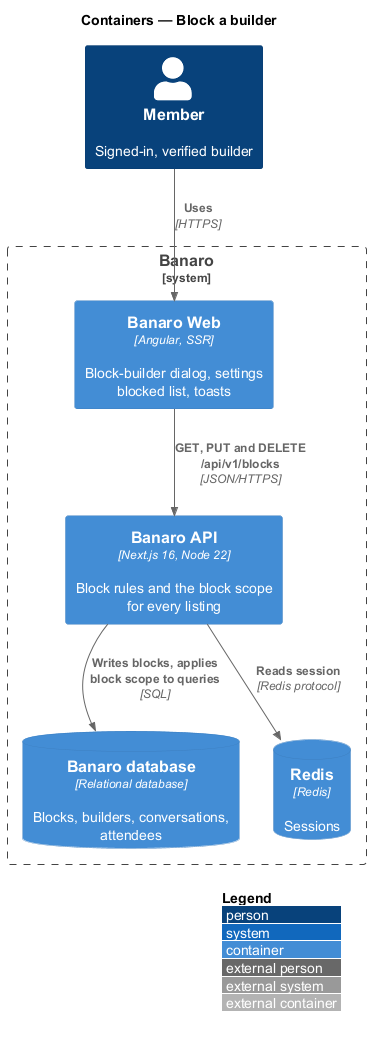

The diagram above was rendered by PlantUML. Its source (embedded in the PNG):
@startuml
!include <C4/C4_Container>
LAYOUT_WITH_LEGEND()
title Containers — Block a builder

Person(member, "Member", "Signed-in, verified builder")

System_Boundary(banaro, "Banaro") {
  Container(web, "Banaro Web", "Angular, SSR", "Block-builder dialog, settings blocked list, toasts")
  Container(api, "Banaro API", "Next.js 16, Node 22", "Block rules and the block scope for every listing")
  ContainerDb(db, "Banaro database", "Relational database", "Blocks, builders, conversations, attendees")
  ContainerDb(redis, "Redis", "Redis", "Sessions")
}

Rel(member, web, "Uses", "HTTPS")
Rel(web, api, "GET, PUT and DELETE /api/v1/blocks", "JSON/HTTPS")
Rel(api, redis, "Reads session", "Redis protocol")
Rel(api, db, "Writes blocks, applies block scope to queries", "SQL")
@enduml